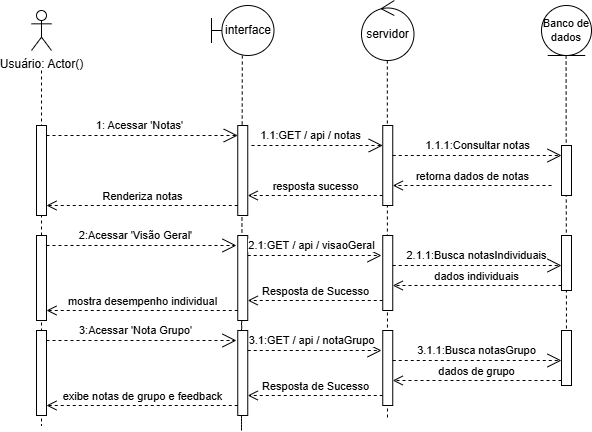

The diagram above was exported from draw.io. Its source (the exported page's mxGraphModel, read from the mxfile embedded in the PNG):
<mxGraphModel dx="2728" dy="1432" grid="1" gridSize="10" guides="1" tooltips="1" connect="1" arrows="1" fold="1" page="1" pageScale="1" pageWidth="827" pageHeight="1169" math="0" shadow="0">
  <root>
    <mxCell id="0" />
    <mxCell id="1" parent="0" />
    <mxCell id="2" edge="1" parent="1" style="rounded=0;orthogonalLoop=1;jettySize=auto;html=1;startArrow=none;startFill=0;endArrow=none;endFill=0;dashed=1;" value="">
      <mxGeometry relative="1" as="geometry">
        <mxPoint x="604.5699999999999" y="605" as="sourcePoint" />
        <mxPoint x="605" y="915" as="targetPoint" />
      </mxGeometry>
    </mxCell>
    <mxCell id="3" edge="1" parent="1" style="rounded=0;orthogonalLoop=1;jettySize=auto;html=1;startArrow=none;startFill=0;endArrow=none;endFill=0;dashed=1;" target="21" value="">
      <mxGeometry relative="1" as="geometry">
        <Array as="points">
          <mxPoint x="280" y="980" />
        </Array>
        <mxPoint x="280.82" y="605" as="sourcePoint" />
        <mxPoint x="280.82" y="920" as="targetPoint" />
      </mxGeometry>
    </mxCell>
    <mxCell id="4" edge="1" parent="1" style="rounded=0;orthogonalLoop=1;jettySize=auto;html=1;startArrow=none;startFill=0;endArrow=none;endFill=0;dashed=1;">
      <mxGeometry relative="1" as="geometry">
        <mxPoint x="425.82" y="610" as="sourcePoint" />
        <mxPoint x="426" y="970" as="targetPoint" />
      </mxGeometry>
    </mxCell>
    <mxCell id="5" edge="1" parent="1" style="rounded=0;orthogonalLoop=1;jettySize=auto;html=1;startArrow=none;startFill=0;endArrow=none;endFill=0;dashed=1;">
      <mxGeometry relative="1" as="geometry">
        <mxPoint x="80" y="620" as="sourcePoint" />
        <mxPoint x="80" y="975" as="targetPoint" />
      </mxGeometry>
    </mxCell>
    <mxCell id="6" parent="1" style="shape=umlActor;verticalLabelPosition=bottom;verticalAlign=top;html=1;" value="Usuário: Actor()" vertex="1">
      <mxGeometry height="40" width="20" x="70" y="560" as="geometry" />
    </mxCell>
    <mxCell id="7" parent="1" style="html=1;points=[[0,0,0,0,5],[0,1,0,0,-5],[1,0,0,0,5],[1,1,0,0,-5]];perimeter=orthogonalPerimeter;outlineConnect=0;targetShapes=umlLifeline;portConstraint=eastwest;newEdgeStyle={&quot;curved&quot;:0,&quot;rounded&quot;:0};" value="" vertex="1">
      <mxGeometry height="90" width="10" x="75" y="675" as="geometry" />
    </mxCell>
    <mxCell id="8" parent="1" style="shape=umlBoundary;whiteSpace=wrap;html=1;" value="interface" vertex="1">
      <mxGeometry height="50" width="62.5" x="250" y="555" as="geometry" />
    </mxCell>
    <mxCell id="9" parent="1" style="html=1;points=[[0,0,0,0,5],[0,1,0,0,-5],[1,0,0,0,5],[1,1,0,0,-5]];perimeter=orthogonalPerimeter;outlineConnect=0;targetShapes=umlLifeline;portConstraint=eastwest;newEdgeStyle={&quot;curved&quot;:0,&quot;rounded&quot;:0};" value="" vertex="1">
      <mxGeometry height="90" width="10" x="276.25" y="675" as="geometry" />
    </mxCell>
    <mxCell id="10" parent="1" style="ellipse;shape=umlControl;whiteSpace=wrap;html=1;" value="servidor" vertex="1">
      <mxGeometry height="60" width="52.5" x="400" y="550" as="geometry" />
    </mxCell>
    <mxCell id="11" parent="1" style="html=1;points=[[0,0,0,0,5],[0,1,0,0,-5],[1,0,0,0,5],[1,1,0,0,-5]];perimeter=orthogonalPerimeter;outlineConnect=0;targetShapes=umlLifeline;portConstraint=eastwest;newEdgeStyle={&quot;curved&quot;:0,&quot;rounded&quot;:0};" value="" vertex="1">
      <mxGeometry height="80" width="10" x="421.25" y="675" as="geometry" />
    </mxCell>
    <mxCell id="12" parent="1" style="ellipse;shape=umlEntity;whiteSpace=wrap;html=1;fontSize=11;" value="Banco de dados" vertex="1">
      <mxGeometry height="50" width="50" x="580" y="555" as="geometry" />
    </mxCell>
    <mxCell id="13" parent="1" style="html=1;points=[[0,0,0,0,5],[0,1,0,0,-5],[1,0,0,0,5],[1,1,0,0,-5]];perimeter=orthogonalPerimeter;outlineConnect=0;targetShapes=umlLifeline;portConstraint=eastwest;newEdgeStyle={&quot;curved&quot;:0,&quot;rounded&quot;:0};" value="" vertex="1">
      <mxGeometry height="50" width="10" x="600" y="695" as="geometry" />
    </mxCell>
    <mxCell id="14" edge="1" parent="1" source="7" style="endArrow=open;endSize=12;dashed=1;html=1;rounded=0;" target="9" value="1: Acessar 'Notas'">
      <mxGeometry relative="1" width="160" x="-0.0339" y="10" as="geometry">
        <mxPoint as="offset" />
        <Array as="points">
          <mxPoint x="190" y="685" />
        </Array>
        <mxPoint x="115" y="685" as="sourcePoint" />
        <mxPoint x="250" y="685" as="targetPoint" />
      </mxGeometry>
    </mxCell>
    <mxCell id="15" edge="1" parent="1" style="endArrow=open;endSize=12;dashed=1;html=1;rounded=0;" target="11" value="1.1:GET / api / notas">
      <mxGeometry relative="1" width="160" x="-0.1011" y="10" as="geometry">
        <mxPoint as="offset" />
        <mxPoint x="290" y="695" as="sourcePoint" />
        <mxPoint x="470" y="695" as="targetPoint" />
      </mxGeometry>
    </mxCell>
    <mxCell id="16" edge="1" parent="1" style="endArrow=open;endSize=12;dashed=1;html=1;rounded=0;" target="13" value="1.1.1:Consultar notas">
      <mxGeometry relative="1" width="160" y="10" as="geometry">
        <mxPoint as="offset" />
        <mxPoint x="431.25" y="705" as="sourcePoint" />
        <mxPoint x="590" y="705" as="targetPoint" />
      </mxGeometry>
    </mxCell>
    <mxCell id="17" edge="1" parent="1" style="html=1;verticalAlign=bottom;endArrow=open;dashed=1;endSize=8;curved=0;rounded=0;" target="11" value="retorna dados de notas">
      <mxGeometry relative="1" as="geometry">
        <mxPoint x="590" y="735" as="sourcePoint" />
        <mxPoint x="510" y="735" as="targetPoint" />
      </mxGeometry>
    </mxCell>
    <mxCell id="18" edge="1" parent="1" style="html=1;verticalAlign=bottom;endArrow=open;dashed=1;endSize=8;curved=0;rounded=0;" target="9" value="resposta sucesso">
      <mxGeometry relative="1" as="geometry">
        <mxPoint x="421.25" y="745" as="sourcePoint" />
        <mxPoint x="310" y="745" as="targetPoint" />
      </mxGeometry>
    </mxCell>
    <mxCell id="19" edge="1" parent="1" style="html=1;verticalAlign=bottom;endArrow=open;dashed=1;endSize=8;curved=0;rounded=0;entryX=1;entryY=1;entryDx=0;entryDy=-5;entryPerimeter=0;" value="Renderiza notas">
      <mxGeometry relative="1" as="geometry">
        <mxPoint x="276.25" y="755" as="sourcePoint" />
        <mxPoint x="85" y="755" as="targetPoint" />
      </mxGeometry>
    </mxCell>
    <mxCell id="20" parent="1" style="html=1;points=[[0,0,0,0,5],[0,1,0,0,-5],[1,0,0,0,5],[1,1,0,0,-5]];perimeter=orthogonalPerimeter;outlineConnect=0;targetShapes=umlLifeline;portConstraint=eastwest;newEdgeStyle={&quot;curved&quot;:0,&quot;rounded&quot;:0};" value="" vertex="1">
      <mxGeometry height="85" width="10" x="75" y="785" as="geometry" />
    </mxCell>
    <mxCell id="21" parent="1" style="html=1;points=[[0,0,0,0,5],[0,1,0,0,-5],[1,0,0,0,5],[1,1,0,0,-5]];perimeter=orthogonalPerimeter;outlineConnect=0;targetShapes=umlLifeline;portConstraint=eastwest;newEdgeStyle={&quot;curved&quot;:0,&quot;rounded&quot;:0};" value="" vertex="1">
      <mxGeometry height="85" width="10" x="276.25" y="785" as="geometry" />
    </mxCell>
    <mxCell id="22" parent="1" style="html=1;points=[[0,0,0,0,5],[0,1,0,0,-5],[1,0,0,0,5],[1,1,0,0,-5]];perimeter=orthogonalPerimeter;outlineConnect=0;targetShapes=umlLifeline;portConstraint=eastwest;newEdgeStyle={&quot;curved&quot;:0,&quot;rounded&quot;:0};" value="" vertex="1">
      <mxGeometry height="75" width="10" x="421.25" y="785" as="geometry" />
    </mxCell>
    <mxCell id="23" parent="1" style="html=1;points=[[0,0,0,0,5],[0,1,0,0,-5],[1,0,0,0,5],[1,1,0,0,-5]];perimeter=orthogonalPerimeter;outlineConnect=0;targetShapes=umlLifeline;portConstraint=eastwest;newEdgeStyle={&quot;curved&quot;:0,&quot;rounded&quot;:0};" value="" vertex="1">
      <mxGeometry height="55" width="10" x="600" y="785" as="geometry" />
    </mxCell>
    <mxCell id="24" edge="1" parent="1" source="20" style="endArrow=open;endSize=12;dashed=1;html=1;rounded=0;" value="2:Acessar 'Visão Geral'">
      <mxGeometry relative="1" width="160" x="-0.0625" y="10" as="geometry">
        <mxPoint as="offset" />
        <mxPoint x="115" y="795" as="sourcePoint" />
        <mxPoint x="275" y="795" as="targetPoint" />
      </mxGeometry>
    </mxCell>
    <mxCell id="25" edge="1" parent="1" style="endArrow=open;endSize=12;dashed=1;html=1;rounded=0;" value="2.1:GET / api / visaoGeral">
      <mxGeometry relative="1" width="160" x="-0.0467" y="10" as="geometry">
        <mxPoint as="offset" />
        <mxPoint x="286.25" y="805" as="sourcePoint" />
        <mxPoint x="420" y="805" as="targetPoint" />
      </mxGeometry>
    </mxCell>
    <mxCell id="26" edge="1" parent="1" style="endArrow=open;endSize=12;dashed=1;html=1;rounded=0;" target="23" value="2.1.1:Busca notasIndividuais">
      <mxGeometry relative="1" width="160" x="-0.0163" y="10" as="geometry">
        <mxPoint as="offset" />
        <mxPoint x="431.25" y="815" as="sourcePoint" />
        <mxPoint x="591.25" y="815" as="targetPoint" />
      </mxGeometry>
    </mxCell>
    <mxCell id="27" edge="1" parent="1" style="html=1;verticalAlign=bottom;endArrow=open;dashed=1;endSize=8;curved=0;rounded=0;" target="22" value="dados individuais">
      <mxGeometry relative="1" as="geometry">
        <mxPoint x="600" y="835" as="sourcePoint" />
        <mxPoint x="520" y="835" as="targetPoint" />
      </mxGeometry>
    </mxCell>
    <mxCell id="28" edge="1" parent="1" style="html=1;verticalAlign=bottom;endArrow=open;dashed=1;endSize=8;curved=0;rounded=0;" value="Resposta de Sucesso">
      <mxGeometry relative="1" as="geometry">
        <mxPoint x="421.25" y="850" as="sourcePoint" />
        <mxPoint x="286.25" y="850" as="targetPoint" />
      </mxGeometry>
    </mxCell>
    <mxCell id="29" edge="1" parent="1" style="html=1;verticalAlign=bottom;endArrow=open;dashed=1;endSize=8;curved=0;rounded=0;" value="mostra desempenho individual">
      <mxGeometry relative="1" x="0.0014" as="geometry">
        <mxPoint as="offset" />
        <mxPoint x="276.25" y="860" as="sourcePoint" />
        <mxPoint x="85" y="860" as="targetPoint" />
      </mxGeometry>
    </mxCell>
    <mxCell id="30" parent="1" style="html=1;points=[[0,0,0,0,5],[0,1,0,0,-5],[1,0,0,0,5],[1,1,0,0,-5]];perimeter=orthogonalPerimeter;outlineConnect=0;targetShapes=umlLifeline;portConstraint=eastwest;newEdgeStyle={&quot;curved&quot;:0,&quot;rounded&quot;:0};" value="" vertex="1">
      <mxGeometry height="85" width="10" x="75" y="880" as="geometry" />
    </mxCell>
    <mxCell id="31" parent="1" style="html=1;points=[[0,0,0,0,5],[0,1,0,0,-5],[1,0,0,0,5],[1,1,0,0,-5]];perimeter=orthogonalPerimeter;outlineConnect=0;targetShapes=umlLifeline;portConstraint=eastwest;newEdgeStyle={&quot;curved&quot;:0,&quot;rounded&quot;:0};" value="" vertex="1">
      <mxGeometry height="85" width="10" x="276.25" y="880" as="geometry" />
    </mxCell>
    <mxCell id="32" parent="1" style="html=1;points=[[0,0,0,0,5],[0,1,0,0,-5],[1,0,0,0,5],[1,1,0,0,-5]];perimeter=orthogonalPerimeter;outlineConnect=0;targetShapes=umlLifeline;portConstraint=eastwest;newEdgeStyle={&quot;curved&quot;:0,&quot;rounded&quot;:0};" value="" vertex="1">
      <mxGeometry height="75" width="10" x="421.25" y="880" as="geometry" />
    </mxCell>
    <mxCell id="33" parent="1" style="html=1;points=[[0,0,0,0,5],[0,1,0,0,-5],[1,0,0,0,5],[1,1,0,0,-5]];perimeter=orthogonalPerimeter;outlineConnect=0;targetShapes=umlLifeline;portConstraint=eastwest;newEdgeStyle={&quot;curved&quot;:0,&quot;rounded&quot;:0};" value="" vertex="1">
      <mxGeometry height="55" width="10" x="600" y="880" as="geometry" />
    </mxCell>
    <mxCell id="34" edge="1" parent="1" source="30" style="endArrow=open;endSize=12;dashed=1;html=1;rounded=0;" value="3:Acessar 'Nota Grupo'">
      <mxGeometry relative="1" width="160" x="-0.0625" y="10" as="geometry">
        <mxPoint as="offset" />
        <mxPoint x="115" y="890" as="sourcePoint" />
        <mxPoint x="275" y="890" as="targetPoint" />
      </mxGeometry>
    </mxCell>
    <mxCell id="35" edge="1" parent="1" style="endArrow=open;endSize=12;dashed=1;html=1;rounded=0;" value="3.1:GET / api / notaGrupo">
      <mxGeometry relative="1" width="160" x="-0.0467" y="10" as="geometry">
        <mxPoint as="offset" />
        <mxPoint x="286.25" y="900" as="sourcePoint" />
        <mxPoint x="420" y="900" as="targetPoint" />
      </mxGeometry>
    </mxCell>
    <mxCell id="36" edge="1" parent="1" style="endArrow=open;endSize=12;dashed=1;html=1;rounded=0;" target="33" value="3.1.1:Busca notasGrupo">
      <mxGeometry relative="1" width="160" x="-0.0163" y="10" as="geometry">
        <mxPoint as="offset" />
        <mxPoint x="431.25" y="910" as="sourcePoint" />
        <mxPoint x="591.25" y="910" as="targetPoint" />
      </mxGeometry>
    </mxCell>
    <mxCell id="37" edge="1" parent="1" style="html=1;verticalAlign=bottom;endArrow=open;dashed=1;endSize=8;curved=0;rounded=0;" target="32" value="dados de grupo">
      <mxGeometry relative="1" as="geometry">
        <mxPoint x="600" y="930" as="sourcePoint" />
        <mxPoint x="520" y="930" as="targetPoint" />
      </mxGeometry>
    </mxCell>
    <mxCell id="38" edge="1" parent="1" style="html=1;verticalAlign=bottom;endArrow=open;dashed=1;endSize=8;curved=0;rounded=0;" value="Resposta de Sucesso">
      <mxGeometry relative="1" as="geometry">
        <mxPoint x="421.25" y="945" as="sourcePoint" />
        <mxPoint x="286.25" y="945" as="targetPoint" />
      </mxGeometry>
    </mxCell>
    <mxCell id="39" edge="1" parent="1" style="html=1;verticalAlign=bottom;endArrow=open;dashed=1;endSize=8;curved=0;rounded=0;" value="exibe notas de grupo e feedback">
      <mxGeometry relative="1" x="0.0014" as="geometry">
        <mxPoint as="offset" />
        <mxPoint x="276.25" y="955" as="sourcePoint" />
        <mxPoint x="85" y="955" as="targetPoint" />
      </mxGeometry>
    </mxCell>
  </root>
</mxGraphModel>